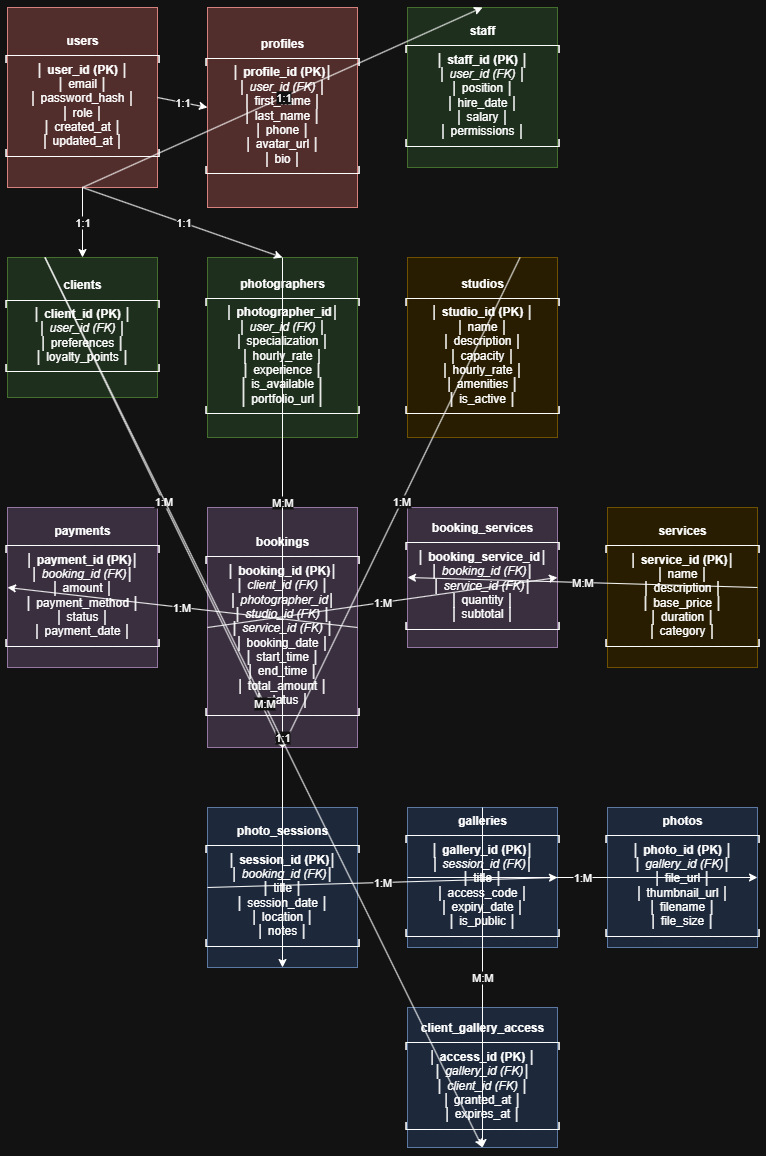

The diagram above was exported from draw.io. Its source (the exported page's mxGraphModel, read from the mxfile embedded in the PNG):
<mxGraphModel dx="2377" dy="1313" grid="1" gridSize="10" guides="1" tooltips="1" connect="1" arrows="1" fold="1" page="1" pageScale="1" pageWidth="827" pageHeight="1169" math="0" shadow="0">
  <root>
    <mxCell id="0" />
    <mxCell id="1" parent="0" />
    <mxCell id="users" value="&lt;b&gt;users&lt;/b&gt;&lt;br&gt;┌─────────────────┐&lt;br&gt;│ &lt;b&gt;user_id (PK)&lt;/b&gt; │&lt;br&gt;│ email           │&lt;br&gt;│ password_hash   │&lt;br&gt;│ role            │&lt;br&gt;│ created_at      │&lt;br&gt;│ updated_at      │&lt;br&gt;└─────────────────┘" style="rounded=0;whiteSpace=wrap;html=1;fillColor=#f8cecc;strokeColor=#b85450;" parent="1" vertex="1">
      <mxGeometry x="100" y="100" width="150" height="180" as="geometry" />
    </mxCell>
    <mxCell id="profiles" value="&lt;b&gt;profiles&lt;/b&gt;&lt;br&gt;┌─────────────────┐&lt;br&gt;│ &lt;b&gt;profile_id (PK)&lt;/b&gt;│&lt;br&gt;│ &lt;i&gt;user_id (FK)&lt;/i&gt;  │&lt;br&gt;│ first_name      │&lt;br&gt;│ last_name       │&lt;br&gt;│ phone           │&lt;br&gt;│ avatar_url      │&lt;br&gt;│ bio             │&lt;br&gt;└─────────────────┘" style="rounded=0;whiteSpace=wrap;html=1;fillColor=#f8cecc;strokeColor=#b85450;" parent="1" vertex="1">
      <mxGeometry x="300" y="100" width="150" height="200" as="geometry" />
    </mxCell>
    <mxCell id="clients" value="&lt;b&gt;clients&lt;/b&gt;&lt;br&gt;┌─────────────────┐&lt;br&gt;│ &lt;b&gt;client_id (PK)&lt;/b&gt; │&lt;br&gt;│ &lt;i&gt;user_id (FK)&lt;/i&gt;   │&lt;br&gt;│ preferences     │&lt;br&gt;│ loyalty_points  │&lt;br&gt;└─────────────────┘" style="rounded=0;whiteSpace=wrap;html=1;fillColor=#d5e8d4;strokeColor=#82b366;" parent="1" vertex="1">
      <mxGeometry x="100" y="350" width="150" height="140" as="geometry" />
    </mxCell>
    <mxCell id="photographers" value="&lt;b&gt;photographers&lt;/b&gt;&lt;br&gt;┌─────────────────┐&lt;br&gt;│ &lt;b&gt;photographer_id&lt;/b&gt;│&lt;br&gt;│ &lt;i&gt;user_id (FK)&lt;/i&gt;    │&lt;br&gt;│ specialization  │&lt;br&gt;│ hourly_rate     │&lt;br&gt;│ experience      │&lt;br&gt;│ is_available    │&lt;br&gt;│ portfolio_url   │&lt;br&gt;└─────────────────┘" style="rounded=0;whiteSpace=wrap;html=1;fillColor=#d5e8d4;strokeColor=#82b366;" parent="1" vertex="1">
      <mxGeometry x="300" y="350" width="150" height="180" as="geometry" />
    </mxCell>
    <mxCell id="staff" value="&lt;b&gt;staff&lt;/b&gt;&lt;br&gt;┌─────────────────┐&lt;br&gt;│ &lt;b&gt;staff_id (PK)&lt;/b&gt; │&lt;br&gt;│ &lt;i&gt;user_id (FK)&lt;/i&gt;   │&lt;br&gt;│ position        │&lt;br&gt;│ hire_date       │&lt;br&gt;│ salary          │&lt;br&gt;│ permissions     │&lt;br&gt;└─────────────────┘" style="rounded=0;whiteSpace=wrap;html=1;fillColor=#d5e8d4;strokeColor=#82b366;" parent="1" vertex="1">
      <mxGeometry x="500" y="100" width="150" height="160" as="geometry" />
    </mxCell>
    <mxCell id="studios" value="&lt;b&gt;studios&lt;/b&gt;&lt;br&gt;┌─────────────────┐&lt;br&gt;│ &lt;b&gt;studio_id (PK)&lt;/b&gt; │&lt;br&gt;│ name            │&lt;br&gt;│ description     │&lt;br&gt;│ capacity        │&lt;br&gt;│ hourly_rate     │&lt;br&gt;│ amenities       │&lt;br&gt;│ is_active       │&lt;br&gt;└─────────────────┘" style="rounded=0;whiteSpace=wrap;html=1;fillColor=#fff2cc;strokeColor=#d6b656;" parent="1" vertex="1">
      <mxGeometry x="500" y="350" width="150" height="180" as="geometry" />
    </mxCell>
    <mxCell id="services" value="&lt;b&gt;services&lt;/b&gt;&lt;br&gt;┌─────────────────┐&lt;br&gt;│ &lt;b&gt;service_id (PK)&lt;/b&gt;│&lt;br&gt;│ name            │&lt;br&gt;│ description     │&lt;br&gt;│ base_price      │&lt;br&gt;│ duration        │&lt;br&gt;│ category        │&lt;br&gt;└─────────────────┘" style="rounded=0;whiteSpace=wrap;html=1;fillColor=#fff2cc;strokeColor=#d6b656;" parent="1" vertex="1">
      <mxGeometry x="700" y="600" width="150" height="160" as="geometry" />
    </mxCell>
    <mxCell id="bookings" value="&lt;b&gt;bookings&lt;/b&gt;&lt;br&gt;┌─────────────────┐&lt;br&gt;│ &lt;b&gt;booking_id (PK)&lt;/b&gt;│&lt;br&gt;│ &lt;i&gt;client_id (FK)&lt;/i&gt; │&lt;br&gt;│ &lt;i&gt;photographer_id&lt;/i&gt;│&lt;br&gt;│ &lt;i&gt;studio_id (FK)&lt;/i&gt; │&lt;br&gt;│ &lt;i&gt;service_id (FK)&lt;/i&gt; │&lt;br&gt;│ booking_date    │&lt;br&gt;│ start_time      │&lt;br&gt;│ end_time        │&lt;br&gt;│ total_amount    │&lt;br&gt;│ status          │&lt;br&gt;└─────────────────┘" style="rounded=0;whiteSpace=wrap;html=1;fillColor=#e1d5e7;strokeColor=#9673a6;" parent="1" vertex="1">
      <mxGeometry x="300" y="600" width="150" height="240" as="geometry" />
    </mxCell>
    <mxCell id="booking_services" value="&lt;b&gt;booking_services&lt;/b&gt;&lt;br&gt;┌─────────────────┐&lt;br&gt;│ &lt;b&gt;booking_service_id&lt;/b&gt;│&lt;br&gt;│ &lt;i&gt;booking_id (FK)&lt;/i&gt;│&lt;br&gt;│ &lt;i&gt;service_id (FK)&lt;/i&gt;│&lt;br&gt;│ quantity        │&lt;br&gt;│ subtotal        │&lt;br&gt;└─────────────────┘" style="rounded=0;whiteSpace=wrap;html=1;fillColor=#e1d5e7;strokeColor=#9673a6;" parent="1" vertex="1">
      <mxGeometry x="500" y="600" width="150" height="140" as="geometry" />
    </mxCell>
    <mxCell id="payments" value="&lt;b&gt;payments&lt;/b&gt;&lt;br&gt;┌─────────────────┐&lt;br&gt;│ &lt;b&gt;payment_id (PK)&lt;/b&gt;│&lt;br&gt;│ &lt;i&gt;booking_id (FK)&lt;/i&gt;│&lt;br&gt;│ amount          │&lt;br&gt;│ payment_method  │&lt;br&gt;│ status          │&lt;br&gt;│ payment_date    │&lt;br&gt;└─────────────────┘" style="rounded=0;whiteSpace=wrap;html=1;fillColor=#e1d5e7;strokeColor=#9673a6;" parent="1" vertex="1">
      <mxGeometry x="100" y="600" width="150" height="160" as="geometry" />
    </mxCell>
    <mxCell id="photo_sessions" value="&lt;b&gt;photo_sessions&lt;/b&gt;&lt;br&gt;┌─────────────────┐&lt;br&gt;│ &lt;b&gt;session_id (PK)&lt;/b&gt;│&lt;br&gt;│ &lt;i&gt;booking_id (FK)&lt;/i&gt;│&lt;br&gt;│ title           │&lt;br&gt;│ session_date    │&lt;br&gt;│ location        │&lt;br&gt;│ notes           │&lt;br&gt;└─────────────────┘" style="rounded=0;whiteSpace=wrap;html=1;fillColor=#dae8fc;strokeColor=#6c8ebf;" parent="1" vertex="1">
      <mxGeometry x="300" y="900" width="150" height="160" as="geometry" />
    </mxCell>
    <mxCell id="galleries" value="&lt;b&gt;galleries&lt;/b&gt;&lt;br&gt;┌─────────────────┐&lt;br&gt;│ &lt;b&gt;gallery_id (PK)&lt;/b&gt;│&lt;br&gt;│ &lt;i&gt;session_id (FK)&lt;/i&gt;│&lt;br&gt;│ title           │&lt;br&gt;│ access_code     │&lt;br&gt;│ expiry_date     │&lt;br&gt;│ is_public       │&lt;br&gt;└─────────────────┘" style="rounded=0;whiteSpace=wrap;html=1;fillColor=#dae8fc;strokeColor=#6c8ebf;" parent="1" vertex="1">
      <mxGeometry x="500" y="900" width="150" height="140" as="geometry" />
    </mxCell>
    <mxCell id="photos" value="&lt;b&gt;photos&lt;/b&gt;&lt;br&gt;┌─────────────────┐&lt;br&gt;│ &lt;b&gt;photo_id (PK)&lt;/b&gt; │&lt;br&gt;│ &lt;i&gt;gallery_id (FK)&lt;/i&gt;│&lt;br&gt;│ file_url        │&lt;br&gt;│ thumbnail_url   │&lt;br&gt;│ filename        │&lt;br&gt;│ file_size       │&lt;br&gt;└─────────────────┘" style="rounded=0;whiteSpace=wrap;html=1;fillColor=#dae8fc;strokeColor=#6c8ebf;" parent="1" vertex="1">
      <mxGeometry x="700" y="900" width="150" height="140" as="geometry" />
    </mxCell>
    <mxCell id="client_gallery_access" value="&lt;b&gt;client_gallery_access&lt;/b&gt;&lt;br&gt;┌─────────────────┐&lt;br&gt;│ &lt;b&gt;access_id (PK)&lt;/b&gt; │&lt;br&gt;│ &lt;i&gt;gallery_id (FK)&lt;/i&gt;│&lt;br&gt;│ &lt;i&gt;client_id (FK)&lt;/i&gt; │&lt;br&gt;│ granted_at      │&lt;br&gt;│ expires_at      │&lt;br&gt;└─────────────────┘" style="rounded=0;whiteSpace=wrap;html=1;fillColor=#dae8fc;strokeColor=#6c8ebf;" parent="1" vertex="1">
      <mxGeometry x="500" y="1100" width="150" height="140" as="geometry" />
    </mxCell>
    <mxCell id="conn1" value="1:1" style="endArrow=classic;html=1;rounded=0;entryX=0;entryY=0.5;exitX=1;exitY=0.5;" parent="1" source="users" target="profiles" edge="1">
      <mxGeometry width="50" height="50" relative="1" as="geometry">
        <mxPoint x="440" y="190" as="sourcePoint" />
        <mxPoint x="490" y="140" as="targetPoint" />
      </mxGeometry>
    </mxCell>
    <mxCell id="conn2" value="1:1" style="endArrow=classic;html=1;rounded=0;entryX=0.5;entryY=0;exitX=0.5;exitY=1;" parent="1" source="users" target="clients" edge="1">
      <mxGeometry width="50" height="50" relative="1" as="geometry">
        <mxPoint x="175" y="280" as="sourcePoint" />
        <mxPoint x="175" y="350" as="targetPoint" />
      </mxGeometry>
    </mxCell>
    <mxCell id="conn3" value="1:1" style="endArrow=classic;html=1;rounded=0;entryX=0.5;entryY=0;exitX=0.5;exitY=1;" parent="1" source="users" target="photographers" edge="1">
      <mxGeometry width="50" height="50" relative="1" as="geometry">
        <mxPoint x="375" y="280" as="sourcePoint" />
        <mxPoint x="375" y="350" as="targetPoint" />
      </mxGeometry>
    </mxCell>
    <mxCell id="conn4" value="1:1" style="endArrow=classic;html=1;rounded=0;entryX=0.5;entryY=0;exitX=0.5;exitY=1;" parent="1" source="users" target="staff" edge="1">
      <mxGeometry width="50" height="50" relative="1" as="geometry">
        <mxPoint x="575" y="280" as="sourcePoint" />
        <mxPoint x="575" y="100" as="targetPoint" />
      </mxGeometry>
    </mxCell>
    <mxCell id="conn5" value="1:M" style="endArrow=classic;html=1;rounded=0;entryX=0.5;entryY=1;exitX=0.25;exitY=0;" parent="1" source="clients" target="bookings" edge="1">
      <mxGeometry width="50" height="50" relative="1" as="geometry">
        <mxPoint x="175" y="490" as="sourcePoint" />
        <mxPoint x="300" y="600" as="targetPoint" />
      </mxGeometry>
    </mxCell>
    <mxCell id="conn6" value="M:M" style="endArrow=classic;html=1;rounded=0;entryX=0.5;entryY=1;exitX=0.5;exitY=0;" parent="1" source="photographers" target="bookings" edge="1">
      <mxGeometry width="50" height="50" relative="1" as="geometry">
        <mxPoint x="375" y="530" as="sourcePoint" />
        <mxPoint x="375" y="600" as="targetPoint" />
      </mxGeometry>
    </mxCell>
    <mxCell id="conn7" value="1:M" style="endArrow=classic;html=1;rounded=0;entryX=0.5;entryY=1;exitX=0.75;exitY=0;" parent="1" source="studios" target="bookings" edge="1">
      <mxGeometry width="50" height="50" relative="1" as="geometry">
        <mxPoint x="575" y="530" as="sourcePoint" />
        <mxPoint x="450" y="600" as="targetPoint" />
      </mxGeometry>
    </mxCell>
    <mxCell id="conn8" value="1:M" style="endArrow=classic;html=1;rounded=0;entryX=0;entryY=0.5;exitX=1;exitY=0.5;" parent="1" source="bookings" target="payments" edge="1">
      <mxGeometry width="50" height="50" relative="1" as="geometry">
        <mxPoint x="300" y="720" as="sourcePoint" />
        <mxPoint x="250" y="680" as="targetPoint" />
      </mxGeometry>
    </mxCell>
    <mxCell id="conn9" value="1:1" style="endArrow=classic;html=1;rounded=0;entryX=0.5;entryY=1;exitX=0.5;exitY=0;" parent="1" source="bookings" target="photo_sessions" edge="1">
      <mxGeometry width="50" height="50" relative="1" as="geometry">
        <mxPoint x="375" y="840" as="sourcePoint" />
        <mxPoint x="375" y="900" as="targetPoint" />
      </mxGeometry>
    </mxCell>
    <mxCell id="conn10" value="1:M" style="endArrow=classic;html=1;rounded=0;entryX=1;entryY=0.5;exitX=0;exitY=0.5;" parent="1" source="photo_sessions" target="galleries" edge="1">
      <mxGeometry width="50" height="50" relative="1" as="geometry">
        <mxPoint x="450" y="980" as="sourcePoint" />
        <mxPoint x="500" y="970" as="targetPoint" />
      </mxGeometry>
    </mxCell>
    <mxCell id="conn11" value="1:M" style="endArrow=classic;html=1;rounded=0;entryX=1;entryY=0.5;exitX=0;exitY=0.5;" parent="1" source="galleries" target="photos" edge="1">
      <mxGeometry width="50" height="50" relative="1" as="geometry">
        <mxPoint x="650" y="970" as="sourcePoint" />
        <mxPoint x="700" y="970" as="targetPoint" />
      </mxGeometry>
    </mxCell>
    <mxCell id="conn12" value="M:M" style="endArrow=classic;html=1;rounded=0;entryX=0;entryY=0.5;exitX=1;exitY=0.5;" parent="1" source="services" target="booking_services" edge="1">
      <mxGeometry width="50" height="50" relative="1" as="geometry">
        <mxPoint x="700" y="680" as="sourcePoint" />
        <mxPoint x="650" y="670" as="targetPoint" />
      </mxGeometry>
    </mxCell>
    <mxCell id="conn13" value="1:M" style="endArrow=classic;html=1;rounded=0;entryX=1;entryY=0.5;exitX=0;exitY=0.5;" parent="1" source="bookings" target="booking_services" edge="1">
      <mxGeometry width="50" height="50" relative="1" as="geometry">
        <mxPoint x="450" y="720" as="sourcePoint" />
        <mxPoint x="500" y="670" as="targetPoint" />
      </mxGeometry>
    </mxCell>
    <mxCell id="conn14" value="M:M" style="endArrow=classic;html=1;rounded=0;entryX=0.5;entryY=1;exitX=0.5;exitY=0;" parent="1" source="galleries" target="client_gallery_access" edge="1">
      <mxGeometry width="50" height="50" relative="1" as="geometry">
        <mxPoint x="575" y="1040" as="sourcePoint" />
        <mxPoint x="575" y="1100" as="targetPoint" />
      </mxGeometry>
    </mxCell>
    <mxCell id="conn15" value="M:M" style="endArrow=classic;html=1;rounded=0;entryX=0.5;entryY=1;exitX=0.25;exitY=0;" parent="1" source="clients" target="client_gallery_access" edge="1">
      <mxGeometry width="50" height="50" relative="1" as="geometry">
        <mxPoint x="175" y="490" as="sourcePoint" />
        <mxPoint x="500" y="1100" as="targetPoint" />
      </mxGeometry>
    </mxCell>
  </root>
</mxGraphModel>